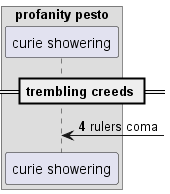

The diagram above was rendered by PlantUML. Its source (embedded in the PNG):
@startuml
box "profanity pesto"
participant "curie showering" as 0
end box
== trembling creeds ==
autonumber 4 6
0 <-] : rulers coma
@enduml